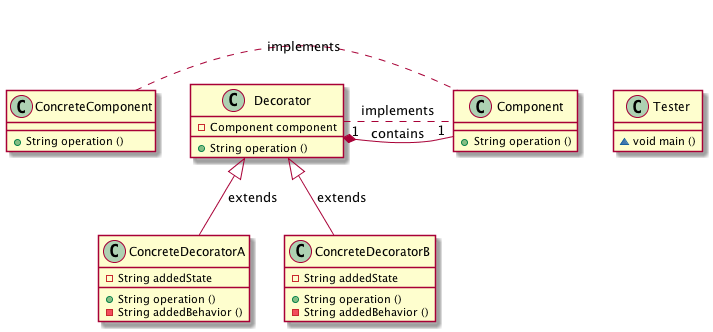

The diagram above was rendered by PlantUML. Its source (embedded in the PNG):
@startuml
class Component{
+String operation ()
}

class ConcreteComponent{
+String operation ()
}

class ConcreteDecoratorA{
-String addedState
+String operation ()
-String addedBehavior ()
}

class ConcreteDecoratorB{
-String addedState
+String operation ()
-String addedBehavior ()
}

class Decorator{
-Component component
+String operation ()
}

class Tester{
~void main ()
}

ConcreteComponent . Component : implements
Decorator<|--ConcreteDecoratorA : extends
Decorator<|--ConcreteDecoratorB : extends
Decorator . Component : implements
Decorator  "1" *--  "1"  Component : contains

@enduml